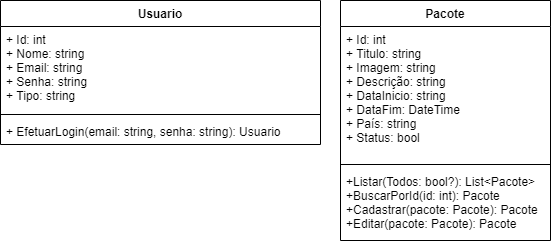

The diagram above was exported from draw.io. Its source (the exported page's mxGraphModel, read from the mxfile embedded in the PNG):
<mxGraphModel dx="1278" dy="531" grid="1" gridSize="10" guides="1" tooltips="1" connect="1" arrows="1" fold="1" page="1" pageScale="1" pageWidth="827" pageHeight="1169" math="0" shadow="0">
  <root>
    <mxCell id="0" />
    <mxCell id="1" parent="0" />
    <mxCell id="RsQPKUth4ddklDIr2D94-10" value="Usuario" style="swimlane;fontStyle=1;align=center;verticalAlign=top;childLayout=stackLayout;horizontal=1;startSize=26;horizontalStack=0;resizeParent=1;resizeParentMax=0;resizeLast=0;collapsible=1;marginBottom=0;" parent="1" vertex="1">
      <mxGeometry x="50" y="90" width="320" height="144" as="geometry" />
    </mxCell>
    <mxCell id="RsQPKUth4ddklDIr2D94-11" value="+ Id: int&#10;+ Nome: string&#10;+ Email: string&#10;+ Senha: string&#10;+ Tipo: string" style="text;strokeColor=none;fillColor=none;align=left;verticalAlign=top;spacingLeft=4;spacingRight=4;overflow=hidden;rotatable=0;points=[[0,0.5],[1,0.5]];portConstraint=eastwest;" parent="RsQPKUth4ddklDIr2D94-10" vertex="1">
      <mxGeometry y="26" width="320" height="84" as="geometry" />
    </mxCell>
    <mxCell id="RsQPKUth4ddklDIr2D94-12" value="" style="line;strokeWidth=1;fillColor=none;align=left;verticalAlign=middle;spacingTop=-1;spacingLeft=3;spacingRight=3;rotatable=0;labelPosition=right;points=[];portConstraint=eastwest;" parent="RsQPKUth4ddklDIr2D94-10" vertex="1">
      <mxGeometry y="110" width="320" height="8" as="geometry" />
    </mxCell>
    <mxCell id="RsQPKUth4ddklDIr2D94-13" value="+ EfetuarLogin(email: string, senha: string): Usuario" style="text;strokeColor=none;fillColor=none;align=left;verticalAlign=top;spacingLeft=4;spacingRight=4;overflow=hidden;rotatable=0;points=[[0,0.5],[1,0.5]];portConstraint=eastwest;" parent="RsQPKUth4ddklDIr2D94-10" vertex="1">
      <mxGeometry y="118" width="320" height="26" as="geometry" />
    </mxCell>
    <mxCell id="RsQPKUth4ddklDIr2D94-16" value="Pacote" style="swimlane;fontStyle=1;align=center;verticalAlign=top;childLayout=stackLayout;horizontal=1;startSize=26;horizontalStack=0;resizeParent=1;resizeParentMax=0;resizeLast=0;collapsible=1;marginBottom=0;" parent="1" vertex="1">
      <mxGeometry x="390" y="90" width="210" height="240" as="geometry" />
    </mxCell>
    <mxCell id="RsQPKUth4ddklDIr2D94-17" value="+ Id: int&#10;+ Titulo: string&#10;+ Imagem: string&#10;+ Descrição: string&#10;+ DataInicio: string&#10;+ DataFim: DateTime&#10;+ País: string&#10;+ Status: bool" style="text;strokeColor=none;fillColor=none;align=left;verticalAlign=top;spacingLeft=4;spacingRight=4;overflow=hidden;rotatable=0;points=[[0,0.5],[1,0.5]];portConstraint=eastwest;" parent="RsQPKUth4ddklDIr2D94-16" vertex="1">
      <mxGeometry y="26" width="210" height="134" as="geometry" />
    </mxCell>
    <mxCell id="RsQPKUth4ddklDIr2D94-18" value="" style="line;strokeWidth=1;fillColor=none;align=left;verticalAlign=middle;spacingTop=-1;spacingLeft=3;spacingRight=3;rotatable=0;labelPosition=right;points=[];portConstraint=eastwest;" parent="RsQPKUth4ddklDIr2D94-16" vertex="1">
      <mxGeometry y="160" width="210" height="8" as="geometry" />
    </mxCell>
    <mxCell id="RsQPKUth4ddklDIr2D94-19" value="+Listar(Todos: bool?): List&lt;Pacote&gt;&#10;+BuscarPorId(id: int): Pacote&#10;+Cadastrar(pacote: Pacote): Pacote&#10;+Editar(pacote: Pacote): Pacote" style="text;strokeColor=none;fillColor=none;align=left;verticalAlign=top;spacingLeft=4;spacingRight=4;overflow=hidden;rotatable=0;points=[[0,0.5],[1,0.5]];portConstraint=eastwest;" parent="RsQPKUth4ddklDIr2D94-16" vertex="1">
      <mxGeometry y="168" width="210" height="72" as="geometry" />
    </mxCell>
  </root>
</mxGraphModel>